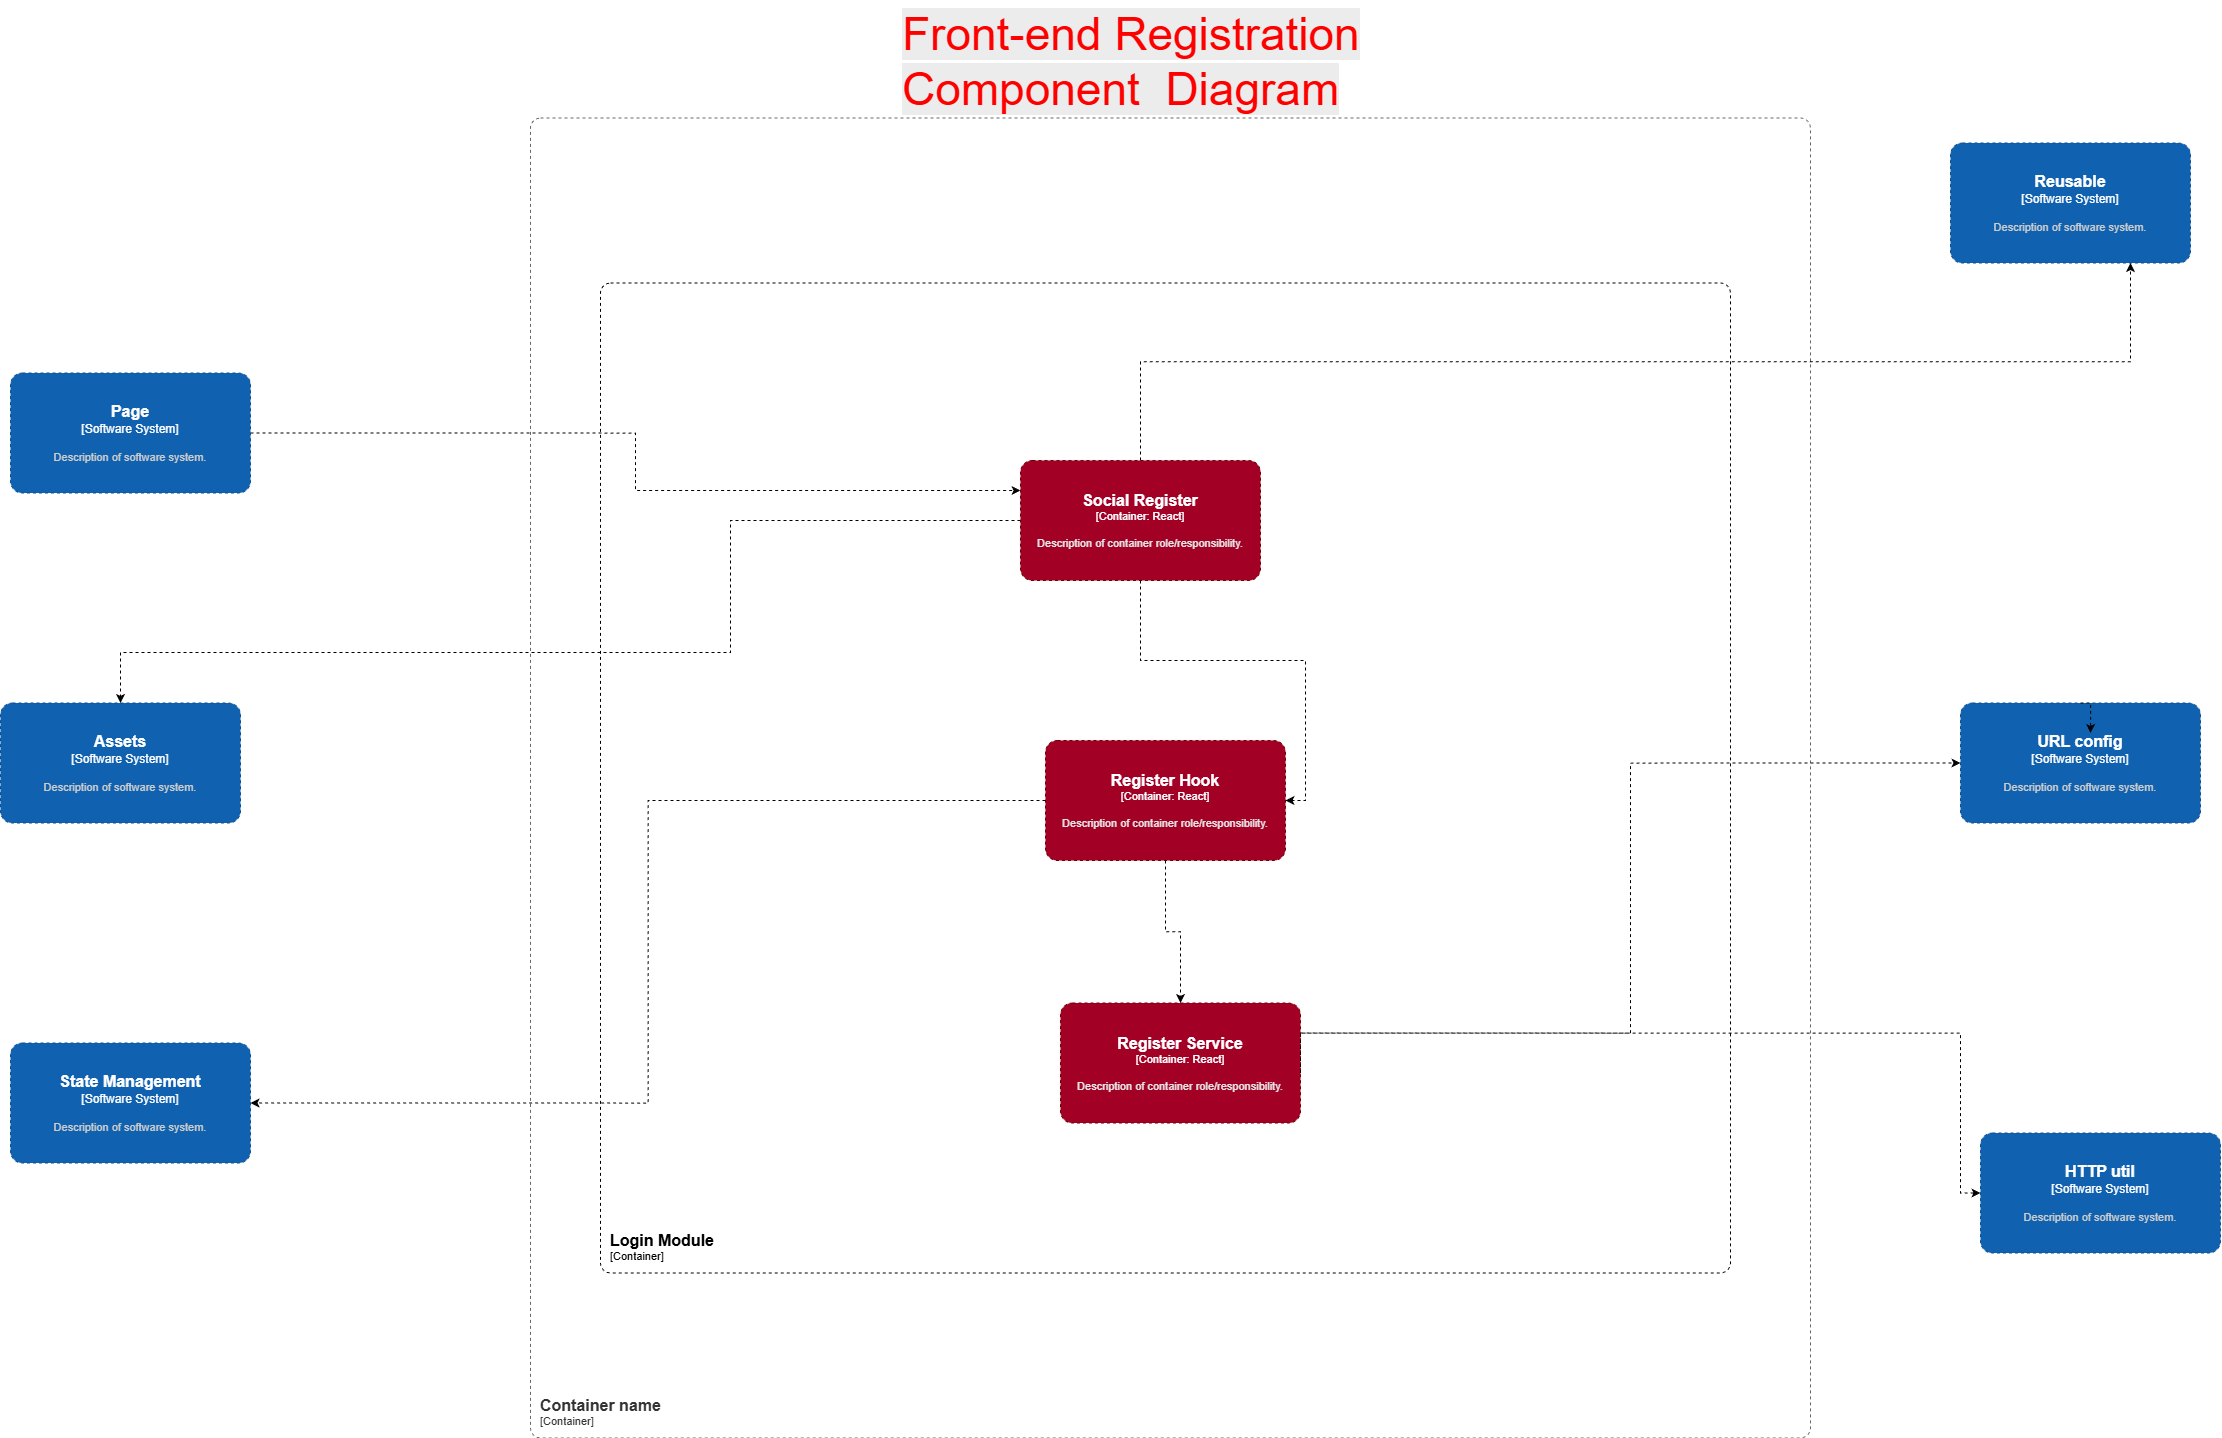

The diagram above was exported from draw.io. Its source (the exported page's mxGraphModel, read from the mxfile embedded in the PNG):
<mxGraphModel dx="5409" dy="5811" grid="1" gridSize="10" guides="1" tooltips="1" connect="1" arrows="1" fold="1" page="0" pageScale="1" pageWidth="3300" pageHeight="4681" background="light-dark(#FFFFFF,#000000)" math="0" shadow="0">
  <root>
    <mxCell id="0" />
    <mxCell id="1" parent="0" />
    <object placeholders="1" c4Name="Container name" c4Type="ContainerScopeBoundary" c4Application="Container" label="&lt;font style=&quot;font-size: 16px&quot;&gt;&lt;b&gt;&lt;div style=&quot;text-align: left&quot;&gt;%c4Name%&lt;/div&gt;&lt;/b&gt;&lt;/font&gt;&lt;div style=&quot;text-align: left&quot;&gt;[%c4Application%]&lt;/div&gt;" id="2">
      <mxCell parent="1" style="rounded=1;fontSize=11;whiteSpace=wrap;html=1;dashed=1;arcSize=20;fillColor=none;strokeColor=#666666;fontColor=#333333;labelBackgroundColor=none;align=left;verticalAlign=bottom;labelBorderColor=none;spacingTop=0;spacing=10;metaEdit=1;rotatable=0;perimeter=rectanglePerimeter;noLabel=0;labelPadding=0;allowArrows=0;connectable=0;expand=0;recursiveResize=0;editable=1;pointerEvents=0;absoluteArcSize=1;points=[[0.25,0,0],[0.5,0,0],[0.75,0,0],[1,0.25,0],[1,0.5,0],[1,0.75,0],[0.75,1,0],[0.5,1,0],[0.25,1,0],[0,0.75,0],[0,0.5,0],[0,0.25,0]];" vertex="1">
        <mxGeometry height="1320" width="1280" x="7820" y="-1962.5" as="geometry" />
      </mxCell>
    </object>
    <object placeholders="1" c4Name="Login Module" c4Type="ContainerScopeBoundary" c4Application="Container" label="&lt;font style=&quot;font-size: 16px&quot;&gt;&lt;b&gt;&lt;div style=&quot;text-align: left&quot;&gt;%c4Name%&lt;/div&gt;&lt;/b&gt;&lt;/font&gt;&lt;div style=&quot;text-align: left&quot;&gt;[%c4Application%]&lt;/div&gt;" id="3">
      <mxCell parent="1" style="rounded=1;fontSize=11;whiteSpace=wrap;html=1;dashed=1;arcSize=20;labelBackgroundColor=none;align=left;verticalAlign=bottom;labelBorderColor=none;spacingTop=0;spacing=10;metaEdit=1;rotatable=0;perimeter=rectanglePerimeter;noLabel=0;labelPadding=0;allowArrows=0;connectable=0;expand=0;recursiveResize=0;editable=1;pointerEvents=0;absoluteArcSize=1;points=[[0.25,0,0],[0.5,0,0],[0.75,0,0],[1,0.25,0],[1,0.5,0],[1,0.75,0],[0.75,1,0],[0.5,1,0],[0.25,1,0],[0,0.75,0],[0,0.5,0],[0,0.25,0]];" vertex="1">
        <mxGeometry height="990" width="1130" x="7890" y="-1797.5" as="geometry" />
      </mxCell>
    </object>
    <mxCell id="4" edge="1" parent="1" source="5" style="edgeStyle=orthogonalEdgeStyle;rounded=0;orthogonalLoop=1;jettySize=auto;html=1;exitX=0;exitY=0.5;exitDx=0;exitDy=0;exitPerimeter=0;dashed=1;" target="11">
      <mxGeometry relative="1" as="geometry">
        <Array as="points">
          <mxPoint x="8020" y="-1560" />
          <mxPoint x="8020" y="-1428" />
          <mxPoint x="7410" y="-1428" />
        </Array>
      </mxGeometry>
    </mxCell>
    <object placeholders="1" c4Name="Social Register" c4Type="Container" c4Technology="React" c4Description="Description of container role/responsibility." label="&lt;font style=&quot;font-size: 16px&quot;&gt;&lt;b&gt;%c4Name%&lt;/b&gt;&lt;/font&gt;&lt;div&gt;[%c4Type%: %c4Technology%]&lt;/div&gt;&lt;br&gt;&lt;div&gt;&lt;font style=&quot;font-size: 11px&quot;&gt;&lt;font color=&quot;#E6E6E6&quot;&gt;%c4Description%&lt;/font&gt;&lt;/div&gt;" id="5">
      <mxCell parent="1" style="rounded=1;whiteSpace=wrap;html=1;fontSize=11;labelBackgroundColor=none;fillColor=#a20025;fontColor=#ffffff;align=center;arcSize=10;strokeColor=#6F0000;metaEdit=1;resizable=0;points=[[0.25,0,0],[0.5,0,0],[0.75,0,0],[1,0.25,0],[1,0.5,0],[1,0.75,0],[0.75,1,0],[0.5,1,0],[0.25,1,0],[0,0.75,0],[0,0.5,0],[0,0.25,0]];dashed=1;" vertex="1">
        <mxGeometry height="120" width="240" x="8310" y="-1620" as="geometry" />
      </mxCell>
    </object>
    <object placeholders="1" c4Name="Register Hook" c4Type="Container" c4Technology="React" c4Description="Description of container role/responsibility." label="&lt;font style=&quot;font-size: 16px&quot;&gt;&lt;b&gt;%c4Name%&lt;/b&gt;&lt;/font&gt;&lt;div&gt;[%c4Type%: %c4Technology%]&lt;/div&gt;&lt;br&gt;&lt;div&gt;&lt;font style=&quot;font-size: 11px&quot;&gt;&lt;font color=&quot;#E6E6E6&quot;&gt;%c4Description%&lt;/font&gt;&lt;/div&gt;" id="6">
      <mxCell parent="1" style="rounded=1;whiteSpace=wrap;html=1;fontSize=11;labelBackgroundColor=none;fillColor=#a20025;fontColor=#ffffff;align=center;arcSize=10;strokeColor=#6F0000;metaEdit=1;resizable=0;points=[[0.25,0,0],[0.5,0,0],[0.75,0,0],[1,0.25,0],[1,0.5,0],[1,0.75,0],[0.75,1,0],[0.5,1,0],[0.25,1,0],[0,0.75,0],[0,0.5,0],[0,0.25,0]];dashed=1;" vertex="1">
        <mxGeometry height="120" width="240" x="8335" y="-1340" as="geometry" />
      </mxCell>
    </object>
    <object placeholders="1" c4Name="Register Service" c4Type="Container" c4Technology="React" c4Description="Description of container role/responsibility." label="&lt;font style=&quot;font-size: 16px&quot;&gt;&lt;b&gt;%c4Name%&lt;/b&gt;&lt;/font&gt;&lt;div&gt;[%c4Type%: %c4Technology%]&lt;/div&gt;&lt;br&gt;&lt;div&gt;&lt;font style=&quot;font-size: 11px&quot;&gt;&lt;font color=&quot;#E6E6E6&quot;&gt;%c4Description%&lt;/font&gt;&lt;/div&gt;" id="7">
      <mxCell parent="1" style="rounded=1;whiteSpace=wrap;html=1;fontSize=11;labelBackgroundColor=none;fillColor=#a20025;fontColor=#ffffff;align=center;arcSize=10;strokeColor=#6F0000;metaEdit=1;resizable=0;points=[[0.25,0,0],[0.5,0,0],[0.75,0,0],[1,0.25,0],[1,0.5,0],[1,0.75,0],[0.75,1,0],[0.5,1,0],[0.25,1,0],[0,0.75,0],[0,0.5,0],[0,0.25,0]];dashed=1;" vertex="1">
        <mxGeometry height="120" width="240" x="8350" y="-1077.5" as="geometry" />
      </mxCell>
    </object>
    <mxCell id="8" edge="1" parent="1" source="5" style="edgeStyle=orthogonalEdgeStyle;rounded=0;orthogonalLoop=1;jettySize=auto;html=1;exitX=0.5;exitY=1;exitDx=0;exitDy=0;exitPerimeter=0;entryX=1;entryY=0.5;entryDx=0;entryDy=0;entryPerimeter=0;dashed=1;" target="6">
      <mxGeometry relative="1" as="geometry" />
    </mxCell>
    <mxCell id="9" edge="1" parent="1" source="10" style="edgeStyle=orthogonalEdgeStyle;rounded=0;orthogonalLoop=1;jettySize=auto;html=1;exitX=1;exitY=0.5;exitDx=0;exitDy=0;exitPerimeter=0;entryX=0;entryY=0.25;entryDx=0;entryDy=0;entryPerimeter=0;dashed=1;" target="5">
      <mxGeometry relative="1" as="geometry" />
    </mxCell>
    <object placeholders="1" c4Name="Page" c4Type="Software System" c4Description="Description of software system." label="&lt;font style=&quot;font-size: 16px&quot;&gt;&lt;b&gt;%c4Name%&lt;/b&gt;&lt;/font&gt;&lt;div&gt;[%c4Type%]&lt;/div&gt;&lt;br&gt;&lt;div&gt;&lt;font style=&quot;font-size: 11px&quot;&gt;&lt;font color=&quot;#cccccc&quot;&gt;%c4Description%&lt;/font&gt;&lt;/div&gt;" id="10">
      <mxCell parent="1" style="rounded=1;whiteSpace=wrap;html=1;labelBackgroundColor=none;fillColor=#1061B0;fontColor=#ffffff;align=center;arcSize=10;strokeColor=#0D5091;metaEdit=1;resizable=0;points=[[0.25,0,0],[0.5,0,0],[0.75,0,0],[1,0.25,0],[1,0.5,0],[1,0.75,0],[0.75,1,0],[0.5,1,0],[0.25,1,0],[0,0.75,0],[0,0.5,0],[0,0.25,0]];dashed=1;" vertex="1">
        <mxGeometry height="120" width="240" x="7300" y="-1707.5" as="geometry" />
      </mxCell>
    </object>
    <object placeholders="1" c4Name="Assets" c4Type="Software System" c4Description="Description of software system." label="&lt;font style=&quot;font-size: 16px&quot;&gt;&lt;b&gt;%c4Name%&lt;/b&gt;&lt;/font&gt;&lt;div&gt;[%c4Type%]&lt;/div&gt;&lt;br&gt;&lt;div&gt;&lt;font style=&quot;font-size: 11px&quot;&gt;&lt;font color=&quot;#cccccc&quot;&gt;%c4Description%&lt;/font&gt;&lt;/div&gt;" id="11">
      <mxCell parent="1" style="rounded=1;whiteSpace=wrap;html=1;labelBackgroundColor=none;fillColor=#1061B0;fontColor=#ffffff;align=center;arcSize=10;strokeColor=#0D5091;metaEdit=1;resizable=0;points=[[0.25,0,0],[0.5,0,0],[0.75,0,0],[1,0.25,0],[1,0.5,0],[1,0.75,0],[0.75,1,0],[0.5,1,0],[0.25,1,0],[0,0.75,0],[0,0.5,0],[0,0.25,0]];dashed=1;" vertex="1">
        <mxGeometry height="120" width="240" x="7290" y="-1377.5" as="geometry" />
      </mxCell>
    </object>
    <object placeholders="1" c4Name="State Management" c4Type="Software System" c4Description="Description of software system." label="&lt;font style=&quot;font-size: 16px&quot;&gt;&lt;b&gt;%c4Name%&lt;/b&gt;&lt;/font&gt;&lt;div&gt;[%c4Type%]&lt;/div&gt;&lt;br&gt;&lt;div&gt;&lt;font style=&quot;font-size: 11px&quot;&gt;&lt;font color=&quot;#cccccc&quot;&gt;%c4Description%&lt;/font&gt;&lt;/div&gt;" id="12">
      <mxCell parent="1" style="rounded=1;whiteSpace=wrap;html=1;labelBackgroundColor=none;fillColor=#1061B0;fontColor=#ffffff;align=center;arcSize=10;strokeColor=#0D5091;metaEdit=1;resizable=0;points=[[0.25,0,0],[0.5,0,0],[0.75,0,0],[1,0.25,0],[1,0.5,0],[1,0.75,0],[0.75,1,0],[0.5,1,0],[0.25,1,0],[0,0.75,0],[0,0.5,0],[0,0.25,0]];dashed=1;" vertex="1">
        <mxGeometry height="120" width="240" x="7300" y="-1037.5" as="geometry" />
      </mxCell>
    </object>
    <object placeholders="1" c4Name="HTTP util" c4Type="Software System" c4Description="Description of software system." label="&lt;font style=&quot;font-size: 16px&quot;&gt;&lt;b&gt;%c4Name%&lt;/b&gt;&lt;/font&gt;&lt;div&gt;[%c4Type%]&lt;/div&gt;&lt;br&gt;&lt;div&gt;&lt;font style=&quot;font-size: 11px&quot;&gt;&lt;font color=&quot;#cccccc&quot;&gt;%c4Description%&lt;/font&gt;&lt;/div&gt;" id="13">
      <mxCell parent="1" style="rounded=1;whiteSpace=wrap;html=1;labelBackgroundColor=none;fillColor=#1061B0;fontColor=#ffffff;align=center;arcSize=10;strokeColor=#0D5091;metaEdit=1;resizable=0;points=[[0.25,0,0],[0.5,0,0],[0.75,0,0],[1,0.25,0],[1,0.5,0],[1,0.75,0],[0.75,1,0],[0.5,1,0],[0.25,1,0],[0,0.75,0],[0,0.5,0],[0,0.25,0]];dashed=1;" vertex="1">
        <mxGeometry height="120" width="240" x="9270" y="-947.5" as="geometry" />
      </mxCell>
    </object>
    <object placeholders="1" c4Name="URL config" c4Type="Software System" c4Description="Description of software system." label="&lt;font style=&quot;font-size: 16px&quot;&gt;&lt;b&gt;%c4Name%&lt;/b&gt;&lt;/font&gt;&lt;div&gt;[%c4Type%]&lt;/div&gt;&lt;br&gt;&lt;div&gt;&lt;font style=&quot;font-size: 11px&quot;&gt;&lt;font color=&quot;#cccccc&quot;&gt;%c4Description%&lt;/font&gt;&lt;/div&gt;" id="14">
      <mxCell parent="1" style="rounded=1;whiteSpace=wrap;html=1;labelBackgroundColor=none;fillColor=#1061B0;fontColor=#ffffff;align=center;arcSize=10;strokeColor=#0D5091;metaEdit=1;resizable=0;points=[[0.25,0,0],[0.5,0,0],[0.75,0,0],[1,0.25,0],[1,0.5,0],[1,0.75,0],[0.75,1,0],[0.5,1,0],[0.25,1,0],[0,0.75,0],[0,0.5,0],[0,0.25,0]];dashed=1;" vertex="1">
        <mxGeometry height="120" width="240" x="9250" y="-1377.5" as="geometry" />
      </mxCell>
    </object>
    <object placeholders="1" c4Name="Reusable" c4Type="Software System" c4Description="Description of software system." label="&lt;font style=&quot;font-size: 16px&quot;&gt;&lt;b&gt;%c4Name%&lt;/b&gt;&lt;/font&gt;&lt;div&gt;[%c4Type%]&lt;/div&gt;&lt;br&gt;&lt;div&gt;&lt;font style=&quot;font-size: 11px&quot;&gt;&lt;font color=&quot;#cccccc&quot;&gt;%c4Description%&lt;/font&gt;&lt;/div&gt;" id="15">
      <mxCell parent="1" style="rounded=1;whiteSpace=wrap;html=1;labelBackgroundColor=none;fillColor=#1061B0;fontColor=#ffffff;align=center;arcSize=10;strokeColor=#0D5091;metaEdit=1;resizable=0;points=[[0.25,0,0],[0.5,0,0],[0.75,0,0],[1,0.25,0],[1,0.5,0],[1,0.75,0],[0.75,1,0],[0.5,1,0],[0.25,1,0],[0,0.75,0],[0,0.5,0],[0,0.25,0]];dashed=1;" vertex="1">
        <mxGeometry height="120" width="240" x="9240" y="-1937.5" as="geometry" />
      </mxCell>
    </object>
    <mxCell id="16" edge="1" parent="1" source="14" style="edgeStyle=orthogonalEdgeStyle;rounded=0;orthogonalLoop=1;jettySize=auto;html=1;exitX=0.5;exitY=0;exitDx=0;exitDy=0;exitPerimeter=0;entryX=0.542;entryY=0.25;entryDx=0;entryDy=0;entryPerimeter=0;dashed=1;" target="14">
      <mxGeometry relative="1" as="geometry" />
    </mxCell>
    <mxCell id="17" edge="1" parent="1" source="5" style="edgeStyle=orthogonalEdgeStyle;rounded=0;orthogonalLoop=1;jettySize=auto;html=1;exitX=0.5;exitY=0;exitDx=0;exitDy=0;exitPerimeter=0;entryX=0.75;entryY=1;entryDx=0;entryDy=0;entryPerimeter=0;dashed=1;" target="15">
      <mxGeometry relative="1" as="geometry" />
    </mxCell>
    <mxCell id="18" edge="1" parent="1" style="edgeStyle=orthogonalEdgeStyle;rounded=0;orthogonalLoop=1;jettySize=auto;html=1;entryX=0;entryY=0.5;entryDx=0;entryDy=0;entryPerimeter=0;strokeColor=default;align=center;verticalAlign=middle;fontFamily=Helvetica;fontSize=11;fontColor=default;labelBackgroundColor=default;endArrow=classic;dashed=1;" target="14">
      <mxGeometry relative="1" as="geometry">
        <Array as="points">
          <mxPoint x="8590" y="-1047.5" />
          <mxPoint x="8920" y="-1047.5" />
          <mxPoint x="8920" y="-1317.5" />
        </Array>
        <mxPoint x="8590" y="-1047.5" as="sourcePoint" />
      </mxGeometry>
    </mxCell>
    <mxCell id="19" edge="1" parent="1" style="edgeStyle=orthogonalEdgeStyle;rounded=0;orthogonalLoop=1;jettySize=auto;html=1;entryX=0;entryY=0.5;entryDx=0;entryDy=0;entryPerimeter=0;strokeColor=default;align=center;verticalAlign=middle;fontFamily=Helvetica;fontSize=11;fontColor=default;labelBackgroundColor=default;endArrow=classic;dashed=1;" target="13">
      <mxGeometry relative="1" as="geometry">
        <Array as="points">
          <mxPoint x="8590" y="-1047.5" />
          <mxPoint x="9250" y="-1047.5" />
          <mxPoint x="9250" y="-887.5" />
        </Array>
        <mxPoint x="8590" y="-1007.5" as="sourcePoint" />
        <mxPoint x="9580" y="-1127.5" as="targetPoint" />
      </mxGeometry>
    </mxCell>
    <mxCell id="20" edge="1" parent="1" source="6" style="edgeStyle=orthogonalEdgeStyle;rounded=0;orthogonalLoop=1;jettySize=auto;html=1;exitX=0;exitY=0.5;exitDx=0;exitDy=0;exitPerimeter=0;entryX=1;entryY=0.5;entryDx=0;entryDy=0;entryPerimeter=0;dashed=1;" target="12">
      <mxGeometry relative="1" as="geometry" />
    </mxCell>
    <mxCell id="21" parent="1" style="text;whiteSpace=wrap;html=1;" value="&lt;span style=&quot;color: rgb(255, 0, 0); font-family: Helvetica; font-size: 46px; font-style: normal; font-variant-ligatures: normal; font-variant-caps: normal; font-weight: 400; letter-spacing: normal; orphans: 2; text-align: center; text-indent: 0px; text-transform: none; widows: 2; word-spacing: 0px; -webkit-text-stroke-width: 0px; white-space: normal; background-color: rgb(236, 236, 236); text-decoration-thickness: initial; text-decoration-style: initial; text-decoration-color: initial; float: none; display: inline !important;&quot;&gt;Front-end Registration Component&amp;nbsp; Diagram&lt;/span&gt;" vertex="1">
      <mxGeometry height="130" width="560" x="8190" y="-2080" as="geometry" />
    </mxCell>
    <mxCell id="22" edge="1" parent="1" source="6" style="edgeStyle=orthogonalEdgeStyle;rounded=0;orthogonalLoop=1;jettySize=auto;html=1;exitX=0.5;exitY=1;exitDx=0;exitDy=0;exitPerimeter=0;entryX=0.5;entryY=0;entryDx=0;entryDy=0;entryPerimeter=0;dashed=1;" target="7">
      <mxGeometry relative="1" as="geometry" />
    </mxCell>
  </root>
</mxGraphModel>